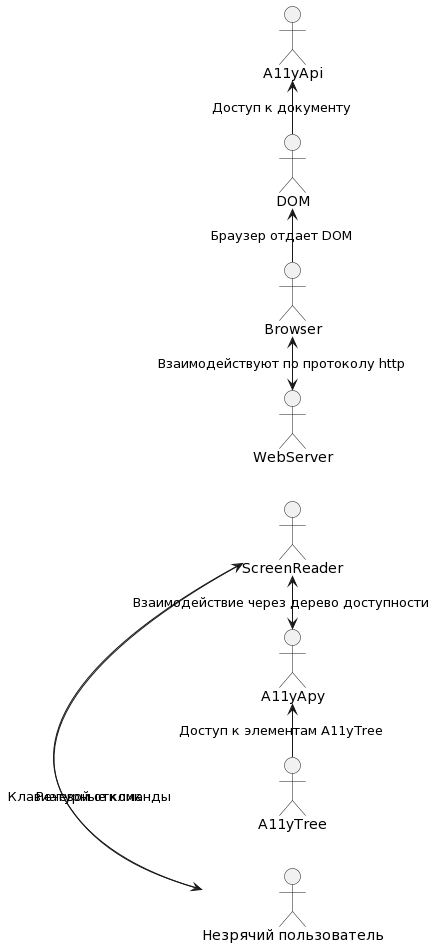

The diagram above was rendered by PlantUML. Its source (embedded in the PNG):
@startuml
left to right direction
skinparam packageStyle rect
actor "Незрячий пользователь" as User
User->ScreenReader:Клавиатурные команды
ScreenReader->User:Речевой отклик
ScreenReader<->A11yApy:Взаимодействие через дерево доступности
A11yApy<-A11yTree:Доступ к элементам A11yTree
A11yApi<-DOM:Доступ к документу
DOM<-Browser:Браузер отдает DOM
Browser<->WebServer:Взаимодействуют по протоколу http
@enduml